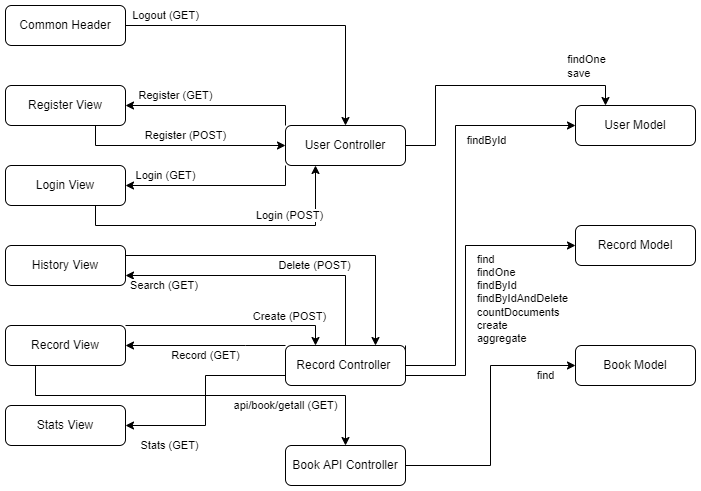

The diagram above was exported from draw.io. Its source (the exported page's mxGraphModel, read from the mxfile embedded in the PNG):
<mxGraphModel dx="1662" dy="1114" grid="1" gridSize="10" guides="1" tooltips="1" connect="1" arrows="1" fold="1" page="1" pageScale="1" pageWidth="850" pageHeight="1100" math="0" shadow="0">
  <root>
    <mxCell id="0" />
    <mxCell id="1" parent="0" />
    <mxCell id="LeEYqQXLfhD1UArwbIod-18" value="Delete (POST)" style="edgeStyle=orthogonalEdgeStyle;rounded=0;orthogonalLoop=1;jettySize=auto;html=1;exitX=1;exitY=0.25;exitDx=0;exitDy=0;entryX=0.75;entryY=0;entryDx=0;entryDy=0;" edge="1" parent="1" source="LeEYqQXLfhD1UArwbIod-1" target="LeEYqQXLfhD1UArwbIod-7">
      <mxGeometry x="0.1111" y="-10" relative="1" as="geometry">
        <mxPoint as="offset" />
      </mxGeometry>
    </mxCell>
    <mxCell id="LeEYqQXLfhD1UArwbIod-1" value="History View" style="rounded=1;whiteSpace=wrap;html=1;" vertex="1" parent="1">
      <mxGeometry x="80" y="290" width="120" height="40" as="geometry" />
    </mxCell>
    <mxCell id="LeEYqQXLfhD1UArwbIod-20" value="Login (POST)" style="edgeStyle=orthogonalEdgeStyle;rounded=0;orthogonalLoop=1;jettySize=auto;html=1;exitX=0.75;exitY=1;exitDx=0;exitDy=0;entryX=0.25;entryY=1;entryDx=0;entryDy=0;" edge="1" parent="1" source="LeEYqQXLfhD1UArwbIod-2" target="LeEYqQXLfhD1UArwbIod-6">
      <mxGeometry x="0.4286" y="10" relative="1" as="geometry">
        <mxPoint as="offset" />
      </mxGeometry>
    </mxCell>
    <mxCell id="LeEYqQXLfhD1UArwbIod-2" value="Login View" style="rounded=1;whiteSpace=wrap;html=1;" vertex="1" parent="1">
      <mxGeometry x="80" y="210" width="120" height="40" as="geometry" />
    </mxCell>
    <mxCell id="LeEYqQXLfhD1UArwbIod-22" value="Register (POST)" style="edgeStyle=orthogonalEdgeStyle;rounded=0;orthogonalLoop=1;jettySize=auto;html=1;exitX=0.75;exitY=1;exitDx=0;exitDy=0;" edge="1" parent="1" source="LeEYqQXLfhD1UArwbIod-3" target="LeEYqQXLfhD1UArwbIod-6">
      <mxGeometry x="0.0476" y="10" relative="1" as="geometry">
        <mxPoint as="offset" />
      </mxGeometry>
    </mxCell>
    <mxCell id="LeEYqQXLfhD1UArwbIod-3" value="Register View" style="rounded=1;whiteSpace=wrap;html=1;" vertex="1" parent="1">
      <mxGeometry x="80" y="130" width="120" height="40" as="geometry" />
    </mxCell>
    <mxCell id="LeEYqQXLfhD1UArwbIod-15" style="edgeStyle=orthogonalEdgeStyle;rounded=0;orthogonalLoop=1;jettySize=auto;html=1;exitX=1;exitY=0;exitDx=0;exitDy=0;entryX=0.25;entryY=0;entryDx=0;entryDy=0;" edge="1" parent="1" source="LeEYqQXLfhD1UArwbIod-4" target="LeEYqQXLfhD1UArwbIod-7">
      <mxGeometry relative="1" as="geometry">
        <Array as="points">
          <mxPoint x="390" y="370" />
        </Array>
      </mxGeometry>
    </mxCell>
    <mxCell id="LeEYqQXLfhD1UArwbIod-16" value="Create (POST)" style="edgeLabel;html=1;align=center;verticalAlign=middle;resizable=0;points=[];" vertex="1" connectable="0" parent="LeEYqQXLfhD1UArwbIod-15">
      <mxGeometry x="0.1667" y="6" relative="1" as="geometry">
        <mxPoint x="40" y="-4" as="offset" />
      </mxGeometry>
    </mxCell>
    <mxCell id="LeEYqQXLfhD1UArwbIod-26" value="api/book/getall (GET)" style="edgeStyle=orthogonalEdgeStyle;rounded=0;orthogonalLoop=1;jettySize=auto;html=1;exitX=0.25;exitY=1;exitDx=0;exitDy=0;entryX=0.5;entryY=0;entryDx=0;entryDy=0;" edge="1" parent="1" source="LeEYqQXLfhD1UArwbIod-4" target="LeEYqQXLfhD1UArwbIod-37">
      <mxGeometry x="0.4359" y="-10" relative="1" as="geometry">
        <Array as="points">
          <mxPoint x="110" y="440" />
          <mxPoint x="420" y="440" />
        </Array>
        <mxPoint as="offset" />
      </mxGeometry>
    </mxCell>
    <mxCell id="LeEYqQXLfhD1UArwbIod-27" value="&lt;div style=&quot;color: rgb(212 , 212 , 212) ; background-color: rgb(30 , 30 , 30) ; font-family: &amp;#34;consolas&amp;#34; , &amp;#34;courier new&amp;#34; , monospace ; font-size: 14px ; line-height: 19px&quot;&gt;&lt;br&gt;&lt;/div&gt;" style="edgeLabel;html=1;align=center;verticalAlign=middle;resizable=0;points=[];" vertex="1" connectable="0" parent="LeEYqQXLfhD1UArwbIod-26">
      <mxGeometry x="0.12" y="1" relative="1" as="geometry">
        <mxPoint as="offset" />
      </mxGeometry>
    </mxCell>
    <mxCell id="LeEYqQXLfhD1UArwbIod-4" value="Record View" style="rounded=1;whiteSpace=wrap;html=1;" vertex="1" parent="1">
      <mxGeometry x="80" y="370" width="120" height="40" as="geometry" />
    </mxCell>
    <mxCell id="LeEYqQXLfhD1UArwbIod-5" value="Stats View" style="rounded=1;whiteSpace=wrap;html=1;" vertex="1" parent="1">
      <mxGeometry x="80" y="450" width="120" height="40" as="geometry" />
    </mxCell>
    <mxCell id="LeEYqQXLfhD1UArwbIod-12" value="Search (GET)&amp;nbsp;" style="edgeStyle=orthogonalEdgeStyle;rounded=0;orthogonalLoop=1;jettySize=auto;html=1;exitX=0.5;exitY=0;exitDx=0;exitDy=0;entryX=1;entryY=0.75;entryDx=0;entryDy=0;" edge="1" parent="1" source="LeEYqQXLfhD1UArwbIod-7" target="LeEYqQXLfhD1UArwbIod-1">
      <mxGeometry x="0.7241" y="10" relative="1" as="geometry">
        <mxPoint as="offset" />
      </mxGeometry>
    </mxCell>
    <mxCell id="LeEYqQXLfhD1UArwbIod-19" value="Login (GET)" style="edgeStyle=orthogonalEdgeStyle;rounded=0;orthogonalLoop=1;jettySize=auto;html=1;exitX=0;exitY=1;exitDx=0;exitDy=0;entryX=1;entryY=0.5;entryDx=0;entryDy=0;" edge="1" parent="1" source="LeEYqQXLfhD1UArwbIod-6" target="LeEYqQXLfhD1UArwbIod-2">
      <mxGeometry x="0.5556" y="-10" relative="1" as="geometry">
        <mxPoint as="offset" />
      </mxGeometry>
    </mxCell>
    <mxCell id="LeEYqQXLfhD1UArwbIod-21" value="Register (GET)" style="edgeStyle=orthogonalEdgeStyle;rounded=0;orthogonalLoop=1;jettySize=auto;html=1;exitX=0;exitY=0;exitDx=0;exitDy=0;entryX=1;entryY=0.5;entryDx=0;entryDy=0;" edge="1" parent="1" source="LeEYqQXLfhD1UArwbIod-6" target="LeEYqQXLfhD1UArwbIod-3">
      <mxGeometry x="0.4444" y="-10" relative="1" as="geometry">
        <mxPoint as="offset" />
      </mxGeometry>
    </mxCell>
    <mxCell id="LeEYqQXLfhD1UArwbIod-31" style="edgeStyle=orthogonalEdgeStyle;rounded=0;orthogonalLoop=1;jettySize=auto;html=1;exitX=1;exitY=0;exitDx=0;exitDy=0;entryX=0;entryY=0.5;entryDx=0;entryDy=0;" edge="1" parent="1" source="LeEYqQXLfhD1UArwbIod-7" target="LeEYqQXLfhD1UArwbIod-10">
      <mxGeometry relative="1" as="geometry">
        <Array as="points">
          <mxPoint x="530" y="410" />
          <mxPoint x="530" y="170" />
        </Array>
      </mxGeometry>
    </mxCell>
    <mxCell id="LeEYqQXLfhD1UArwbIod-32" value="findById" style="edgeLabel;html=1;align=center;verticalAlign=middle;resizable=0;points=[];" vertex="1" connectable="0" parent="LeEYqQXLfhD1UArwbIod-31">
      <mxGeometry x="0.2556" y="3" relative="1" as="geometry">
        <mxPoint x="33" y="-26" as="offset" />
      </mxGeometry>
    </mxCell>
    <mxCell id="LeEYqQXLfhD1UArwbIod-35" style="edgeStyle=orthogonalEdgeStyle;rounded=0;orthogonalLoop=1;jettySize=auto;html=1;exitX=1;exitY=0.5;exitDx=0;exitDy=0;entryX=0.25;entryY=0;entryDx=0;entryDy=0;" edge="1" parent="1" source="LeEYqQXLfhD1UArwbIod-6" target="LeEYqQXLfhD1UArwbIod-10">
      <mxGeometry relative="1" as="geometry">
        <Array as="points">
          <mxPoint x="510" y="190" />
          <mxPoint x="510" y="130" />
          <mxPoint x="680" y="130" />
        </Array>
      </mxGeometry>
    </mxCell>
    <mxCell id="LeEYqQXLfhD1UArwbIod-36" value="findOne&lt;br&gt;&lt;div style=&quot;text-align: left&quot;&gt;save&lt;/div&gt;" style="edgeLabel;html=1;align=center;verticalAlign=middle;resizable=0;points=[];" vertex="1" connectable="0" parent="LeEYqQXLfhD1UArwbIod-35">
      <mxGeometry x="0.0857" y="5" relative="1" as="geometry">
        <mxPoint x="88" y="-15" as="offset" />
      </mxGeometry>
    </mxCell>
    <mxCell id="LeEYqQXLfhD1UArwbIod-6" value="User Controller" style="rounded=1;whiteSpace=wrap;html=1;" vertex="1" parent="1">
      <mxGeometry x="360" y="170" width="120" height="40" as="geometry" />
    </mxCell>
    <mxCell id="LeEYqQXLfhD1UArwbIod-13" value="Stats (GET)" style="edgeStyle=orthogonalEdgeStyle;rounded=0;orthogonalLoop=1;jettySize=auto;html=1;exitX=0;exitY=0.5;exitDx=0;exitDy=0;entryX=1;entryY=0.5;entryDx=0;entryDy=0;" edge="1" parent="1" source="LeEYqQXLfhD1UArwbIod-7" target="LeEYqQXLfhD1UArwbIod-5">
      <mxGeometry x="0.6" y="20" relative="1" as="geometry">
        <Array as="points">
          <mxPoint x="360" y="420" />
          <mxPoint x="280" y="420" />
          <mxPoint x="280" y="470" />
        </Array>
        <mxPoint as="offset" />
      </mxGeometry>
    </mxCell>
    <mxCell id="LeEYqQXLfhD1UArwbIod-14" value="Record (GET)" style="edgeStyle=orthogonalEdgeStyle;rounded=0;orthogonalLoop=1;jettySize=auto;html=1;exitX=0;exitY=0;exitDx=0;exitDy=0;entryX=1;entryY=0.5;entryDx=0;entryDy=0;" edge="1" parent="1" source="LeEYqQXLfhD1UArwbIod-7" target="LeEYqQXLfhD1UArwbIod-4">
      <mxGeometry y="10" relative="1" as="geometry">
        <Array as="points">
          <mxPoint x="320" y="390" />
          <mxPoint x="320" y="390" />
        </Array>
        <mxPoint as="offset" />
      </mxGeometry>
    </mxCell>
    <mxCell id="LeEYqQXLfhD1UArwbIod-33" value="find&lt;br&gt;findOne&lt;br&gt;findById&lt;br&gt;findByIdAndDelete&lt;br&gt;countDocuments&lt;br&gt;create&lt;br&gt;aggregate&lt;br&gt;&lt;br&gt;" style="edgeStyle=orthogonalEdgeStyle;rounded=0;orthogonalLoop=1;jettySize=auto;html=1;exitX=1;exitY=0.25;exitDx=0;exitDy=0;entryX=0;entryY=0.5;entryDx=0;entryDy=0;align=left;" edge="1" parent="1">
      <mxGeometry x="-0.1333" y="-10" relative="1" as="geometry">
        <mxPoint x="480" y="420" as="sourcePoint" />
        <mxPoint x="650" y="290" as="targetPoint" />
        <Array as="points">
          <mxPoint x="540" y="420" />
          <mxPoint x="540" y="290" />
        </Array>
        <mxPoint as="offset" />
      </mxGeometry>
    </mxCell>
    <mxCell id="LeEYqQXLfhD1UArwbIod-7" value="Record Controller&amp;nbsp;" style="rounded=1;whiteSpace=wrap;html=1;" vertex="1" parent="1">
      <mxGeometry x="360" y="390" width="120" height="40" as="geometry" />
    </mxCell>
    <mxCell id="LeEYqQXLfhD1UArwbIod-8" value="Record Model" style="rounded=1;whiteSpace=wrap;html=1;" vertex="1" parent="1">
      <mxGeometry x="650" y="270" width="120" height="40" as="geometry" />
    </mxCell>
    <mxCell id="LeEYqQXLfhD1UArwbIod-9" value="Book Model" style="rounded=1;whiteSpace=wrap;html=1;" vertex="1" parent="1">
      <mxGeometry x="650" y="390" width="120" height="40" as="geometry" />
    </mxCell>
    <mxCell id="LeEYqQXLfhD1UArwbIod-10" value="User Model" style="rounded=1;whiteSpace=wrap;html=1;" vertex="1" parent="1">
      <mxGeometry x="650" y="150" width="120" height="40" as="geometry" />
    </mxCell>
    <mxCell id="LeEYqQXLfhD1UArwbIod-25" value="Logout (GET)" style="edgeStyle=orthogonalEdgeStyle;rounded=0;orthogonalLoop=1;jettySize=auto;html=1;exitX=1;exitY=0.5;exitDx=0;exitDy=0;entryX=0.5;entryY=0;entryDx=0;entryDy=0;" edge="1" parent="1" source="LeEYqQXLfhD1UArwbIod-23" target="LeEYqQXLfhD1UArwbIod-6">
      <mxGeometry x="-0.75" y="10" relative="1" as="geometry">
        <mxPoint as="offset" />
      </mxGeometry>
    </mxCell>
    <mxCell id="LeEYqQXLfhD1UArwbIod-23" value="Common Header" style="rounded=1;whiteSpace=wrap;html=1;" vertex="1" parent="1">
      <mxGeometry x="80" y="50" width="120" height="40" as="geometry" />
    </mxCell>
    <mxCell id="LeEYqQXLfhD1UArwbIod-38" value="find" style="edgeStyle=orthogonalEdgeStyle;rounded=0;orthogonalLoop=1;jettySize=auto;html=1;exitX=1;exitY=0.5;exitDx=0;exitDy=0;entryX=0;entryY=0.5;entryDx=0;entryDy=0;" edge="1" parent="1" source="LeEYqQXLfhD1UArwbIod-37" target="LeEYqQXLfhD1UArwbIod-9">
      <mxGeometry x="0.7778" y="-10" relative="1" as="geometry">
        <mxPoint as="offset" />
      </mxGeometry>
    </mxCell>
    <mxCell id="LeEYqQXLfhD1UArwbIod-37" value="Book API Controller" style="rounded=1;whiteSpace=wrap;html=1;" vertex="1" parent="1">
      <mxGeometry x="360" y="490" width="120" height="40" as="geometry" />
    </mxCell>
  </root>
</mxGraphModel>